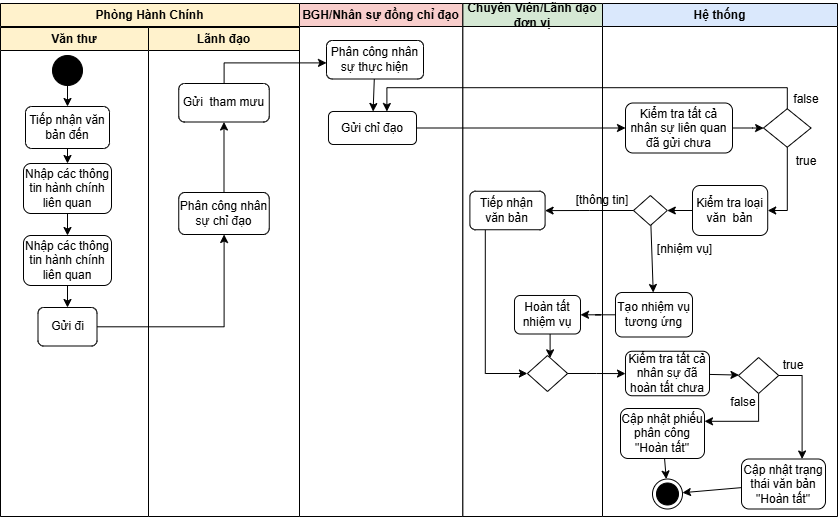

The diagram above was exported from draw.io. Its source (the exported page's mxGraphModel, read from the mxfile embedded in the PNG):
<mxGraphModel dx="1030" dy="534" grid="0" gridSize="10" guides="1" tooltips="1" connect="1" arrows="1" fold="1" page="1" pageScale="1" pageWidth="850" pageHeight="1100" math="0" shadow="0">
  <root>
    <mxCell id="ltXPRMulLHzYpKo3AdZj-0" />
    <mxCell id="ltXPRMulLHzYpKo3AdZj-1" parent="ltXPRMulLHzYpKo3AdZj-0" />
    <mxCell id="ltXPRMulLHzYpKo3AdZj-2" parent="ltXPRMulLHzYpKo3AdZj-1" style="swimlane;whiteSpace=wrap;html=1;swimlaneFillColor=default;fillColor=#fff2cc;strokeColor=default;" value="Phòng Hành Chính" vertex="1">
      <mxGeometry height="513" width="299" x="6" y="188" as="geometry" />
    </mxCell>
    <mxCell id="dixC_-n6UZuwcAp06nXz-1" parent="ltXPRMulLHzYpKo3AdZj-2" style="swimlane;whiteSpace=wrap;html=1;swimlaneFillColor=default;fillColor=#fff2cc;strokeColor=default;" value="Văn thư" vertex="1">
      <mxGeometry height="489" width="148" y="24" as="geometry" />
    </mxCell>
    <mxCell id="7nWxzx9CWyG43NqeVF4C-0" parent="dixC_-n6UZuwcAp06nXz-1" style="ellipse;fillColor=strokeColor;html=1;" value="" vertex="1">
      <mxGeometry height="30" width="30" x="52" y="28" as="geometry" />
    </mxCell>
    <mxCell id="7nWxzx9CWyG43NqeVF4C-1" parent="dixC_-n6UZuwcAp06nXz-1" style="whiteSpace=wrap;html=1;rounded=1;" value="Tiếp nhận văn bản đến" vertex="1">
      <mxGeometry height="42" width="84" x="25" y="79" as="geometry" />
    </mxCell>
    <mxCell id="7nWxzx9CWyG43NqeVF4C-2" edge="1" parent="dixC_-n6UZuwcAp06nXz-1" source="7nWxzx9CWyG43NqeVF4C-0" style="rounded=0;orthogonalLoop=1;jettySize=auto;html=1;" target="7nWxzx9CWyG43NqeVF4C-1">
      <mxGeometry relative="1" as="geometry">
        <mxPoint x="449" y="287.5" as="sourcePoint" />
        <mxPoint x="450" y="328.5" as="targetPoint" />
      </mxGeometry>
    </mxCell>
    <mxCell id="7nWxzx9CWyG43NqeVF4C-11" parent="dixC_-n6UZuwcAp06nXz-1" style="whiteSpace=wrap;html=1;rounded=1;" value="Nhập các thông tin hành chính liên quan" vertex="1">
      <mxGeometry height="50" width="88" x="23" y="136" as="geometry" />
    </mxCell>
    <mxCell id="7nWxzx9CWyG43NqeVF4C-12" edge="1" parent="dixC_-n6UZuwcAp06nXz-1" source="7nWxzx9CWyG43NqeVF4C-1" style="rounded=0;orthogonalLoop=1;jettySize=auto;html=1;" target="7nWxzx9CWyG43NqeVF4C-11">
      <mxGeometry relative="1" as="geometry">
        <mxPoint x="78" y="68" as="sourcePoint" />
        <mxPoint x="77" y="89" as="targetPoint" />
      </mxGeometry>
    </mxCell>
    <mxCell id="7nWxzx9CWyG43NqeVF4C-13" parent="dixC_-n6UZuwcAp06nXz-1" style="whiteSpace=wrap;html=1;rounded=1;" value="Nhập các thông tin hành chính liên quan" vertex="1">
      <mxGeometry height="50" width="88" x="23" y="208" as="geometry" />
    </mxCell>
    <mxCell id="7nWxzx9CWyG43NqeVF4C-14" edge="1" parent="dixC_-n6UZuwcAp06nXz-1" source="7nWxzx9CWyG43NqeVF4C-11" style="rounded=0;orthogonalLoop=1;jettySize=auto;html=1;" target="7nWxzx9CWyG43NqeVF4C-13">
      <mxGeometry relative="1" as="geometry">
        <mxPoint x="714" y="376" as="sourcePoint" />
        <mxPoint x="714" y="461" as="targetPoint" />
      </mxGeometry>
    </mxCell>
    <mxCell id="7nWxzx9CWyG43NqeVF4C-15" parent="dixC_-n6UZuwcAp06nXz-1" style="whiteSpace=wrap;html=1;rounded=1;" value="Gửi đi" vertex="1">
      <mxGeometry height="38.5" width="59" x="37.5" y="280" as="geometry" />
    </mxCell>
    <mxCell id="7nWxzx9CWyG43NqeVF4C-17" edge="1" parent="dixC_-n6UZuwcAp06nXz-1" source="7nWxzx9CWyG43NqeVF4C-13" style="rounded=0;orthogonalLoop=1;jettySize=auto;html=1;" target="7nWxzx9CWyG43NqeVF4C-15">
      <mxGeometry relative="1" as="geometry">
        <mxPoint x="724" y="386" as="sourcePoint" />
        <mxPoint x="724" y="471" as="targetPoint" />
      </mxGeometry>
    </mxCell>
    <mxCell id="dixC_-n6UZuwcAp06nXz-2" parent="ltXPRMulLHzYpKo3AdZj-2" style="swimlane;whiteSpace=wrap;html=1;swimlaneFillColor=default;fillColor=#fff2cc;strokeColor=default;startSize=23;" value="Lãnh đạo" vertex="1">
      <mxGeometry height="489" width="151" x="148" y="24" as="geometry" />
    </mxCell>
    <mxCell id="7nWxzx9CWyG43NqeVF4C-22" edge="1" parent="dixC_-n6UZuwcAp06nXz-2" source="7nWxzx9CWyG43NqeVF4C-19" style="rounded=0;orthogonalLoop=1;jettySize=auto;html=1;" target="7nWxzx9CWyG43NqeVF4C-21">
      <mxGeometry relative="1" as="geometry" />
    </mxCell>
    <mxCell id="7nWxzx9CWyG43NqeVF4C-19" parent="dixC_-n6UZuwcAp06nXz-2" style="whiteSpace=wrap;html=1;rounded=1;" value="Phân công nhân sự chỉ đạo" vertex="1">
      <mxGeometry height="42" width="90.5" x="30.25" y="165" as="geometry" />
    </mxCell>
    <mxCell id="7nWxzx9CWyG43NqeVF4C-21" parent="dixC_-n6UZuwcAp06nXz-2" style="rounded=1;whiteSpace=wrap;html=1;" value="Gửi&amp;nbsp; tham mưu" vertex="1">
      <mxGeometry height="38.5" width="90.5" x="30.25" y="56" as="geometry" />
    </mxCell>
    <mxCell id="7nWxzx9CWyG43NqeVF4C-20" edge="1" parent="ltXPRMulLHzYpKo3AdZj-2" source="7nWxzx9CWyG43NqeVF4C-15" style="rounded=0;orthogonalLoop=1;jettySize=auto;html=1;edgeStyle=orthogonalEdgeStyle;" target="7nWxzx9CWyG43NqeVF4C-19">
      <mxGeometry relative="1" as="geometry" />
    </mxCell>
    <mxCell id="VP6kiMwo-XjqSO8-yk_V-12" edge="1" parent="ltXPRMulLHzYpKo3AdZj-1" source="dixC_-n6UZuwcAp06nXz-3" style="edgeStyle=orthogonalEdgeStyle;rounded=0;orthogonalLoop=1;jettySize=auto;html=1;" value="">
      <mxGeometry relative="1" as="geometry">
        <mxPoint x="423" y="475.9" as="targetPoint" />
      </mxGeometry>
    </mxCell>
    <mxCell id="dixC_-n6UZuwcAp06nXz-3" parent="ltXPRMulLHzYpKo3AdZj-1" style="swimlane;whiteSpace=wrap;html=1;fillColor=#d5e8d4;strokeColor=#000000;swimlaneFillColor=default;startSize=23;" value="Chuyên Viên/Lãnh đạo đơn vị" vertex="1">
      <mxGeometry height="513" width="139.79" x="468.21" y="188" as="geometry">
        <mxRectangle height="26" width="193" x="468.21" y="188" as="alternateBounds" />
      </mxGeometry>
    </mxCell>
    <mxCell id="i6XrrihV26z-sgWuBXUv-28" edge="1" parent="dixC_-n6UZuwcAp06nXz-3" source="i6XrrihV26z-sgWuBXUv-19" style="edgeStyle=orthogonalEdgeStyle;rounded=0;orthogonalLoop=1;jettySize=auto;html=1;" target="i6XrrihV26z-sgWuBXUv-26">
      <mxGeometry relative="1" as="geometry">
        <Array as="points">
          <mxPoint x="22.59" y="370" />
        </Array>
      </mxGeometry>
    </mxCell>
    <mxCell id="i6XrrihV26z-sgWuBXUv-19" parent="dixC_-n6UZuwcAp06nXz-3" style="whiteSpace=wrap;html=1;rounded=1;" value="Tiếp nhận văn bản" vertex="1">
      <mxGeometry height="38.5" width="75.21" x="7.18" y="187.75" as="geometry" />
    </mxCell>
    <mxCell id="i6XrrihV26z-sgWuBXUv-27" edge="1" parent="dixC_-n6UZuwcAp06nXz-3" source="i6XrrihV26z-sgWuBXUv-24" style="edgeStyle=orthogonalEdgeStyle;rounded=0;orthogonalLoop=1;jettySize=auto;html=1;" target="i6XrrihV26z-sgWuBXUv-26">
      <mxGeometry relative="1" as="geometry">
        <Array as="points">
          <mxPoint x="87.39" y="347.4" />
          <mxPoint x="87.39" y="347.4" />
        </Array>
      </mxGeometry>
    </mxCell>
    <mxCell id="i6XrrihV26z-sgWuBXUv-24" parent="dixC_-n6UZuwcAp06nXz-3" style="whiteSpace=wrap;html=1;rounded=1;" value="Hoàn tất nhiệm vụ" vertex="1">
      <mxGeometry height="38.5" width="66" x="51.79" y="292" as="geometry" />
    </mxCell>
    <mxCell id="i6XrrihV26z-sgWuBXUv-26" parent="dixC_-n6UZuwcAp06nXz-3" style="rhombus;whiteSpace=wrap;html=1;shapeInside=1;" value="&lt;div&gt;&lt;br/&gt;&lt;/div&gt;" vertex="1">
      <mxGeometry height="36" width="40.21" x="64.69000000000001" y="352" as="geometry" />
    </mxCell>
    <mxCell id="ltXPRMulLHzYpKo3AdZj-16" parent="ltXPRMulLHzYpKo3AdZj-1" style="swimlane;whiteSpace=wrap;html=1;fillColor=#f8cecc;strokeColor=#000000;swimlaneFillColor=default;" value="BGH/Nhân sự đồng chỉ đạo" vertex="1">
      <mxGeometry height="513" width="163.21" x="305" y="188" as="geometry" />
    </mxCell>
    <mxCell id="7nWxzx9CWyG43NqeVF4C-27" edge="1" parent="ltXPRMulLHzYpKo3AdZj-16" source="7nWxzx9CWyG43NqeVF4C-24" style="rounded=0;orthogonalLoop=1;jettySize=auto;html=1;" target="7nWxzx9CWyG43NqeVF4C-26">
      <mxGeometry relative="1" as="geometry" />
    </mxCell>
    <mxCell id="7nWxzx9CWyG43NqeVF4C-24" parent="ltXPRMulLHzYpKo3AdZj-16" style="rounded=1;whiteSpace=wrap;html=1;" value="Phân công nhân sự thực hiện" vertex="1">
      <mxGeometry height="38.5" width="97" x="27" y="37" as="geometry" />
    </mxCell>
    <mxCell id="7nWxzx9CWyG43NqeVF4C-26" parent="ltXPRMulLHzYpKo3AdZj-16" style="rounded=1;whiteSpace=wrap;html=1;" value="Gửi chỉ đạo" vertex="1">
      <mxGeometry height="33" width="88" x="29" y="108" as="geometry" />
    </mxCell>
    <mxCell id="7nWxzx9CWyG43NqeVF4C-25" edge="1" parent="ltXPRMulLHzYpKo3AdZj-1" source="7nWxzx9CWyG43NqeVF4C-21" style="rounded=0;orthogonalLoop=1;jettySize=auto;html=1;edgeStyle=orthogonalEdgeStyle;" target="7nWxzx9CWyG43NqeVF4C-24">
      <mxGeometry relative="1" as="geometry">
        <Array as="points">
          <mxPoint x="229.6" y="247.4" />
        </Array>
      </mxGeometry>
    </mxCell>
    <mxCell id="7nWxzx9CWyG43NqeVF4C-30" parent="ltXPRMulLHzYpKo3AdZj-1" style="swimlane;whiteSpace=wrap;html=1;fillColor=#dae8fc;strokeColor=default;swimlaneFillColor=default;startSize=23;" value="Hệ thống" vertex="1">
      <mxGeometry height="513" width="235" x="608" y="188" as="geometry" />
    </mxCell>
    <mxCell id="dixC_-n6UZuwcAp06nXz-9" parent="7nWxzx9CWyG43NqeVF4C-30" style="ellipse;html=1;shape=endState;fillColor=strokeColor;" value="" vertex="1">
      <mxGeometry height="30" width="30" x="50" y="475.5" as="geometry" />
    </mxCell>
    <mxCell id="i6XrrihV26z-sgWuBXUv-30" edge="1" parent="7nWxzx9CWyG43NqeVF4C-30" source="VP6kiMwo-XjqSO8-yk_V-4" style="rounded=0;orthogonalLoop=1;jettySize=auto;html=1;" target="dixC_-n6UZuwcAp06nXz-9">
      <mxGeometry relative="1" as="geometry" />
    </mxCell>
    <mxCell id="VP6kiMwo-XjqSO8-yk_V-4" parent="7nWxzx9CWyG43NqeVF4C-30" style="whiteSpace=wrap;html=1;rounded=1;" value="Cập nhật trạng thái văn bản &quot;Hoàn tất&quot;" vertex="1">
      <mxGeometry height="50" width="84" x="139" y="455.5" as="geometry" />
    </mxCell>
    <mxCell id="i6XrrihV26z-sgWuBXUv-8" edge="1" parent="7nWxzx9CWyG43NqeVF4C-30" source="i6XrrihV26z-sgWuBXUv-2" style="edgeStyle=orthogonalEdgeStyle;rounded=0;orthogonalLoop=1;jettySize=auto;html=1;" target="i6XrrihV26z-sgWuBXUv-4">
      <mxGeometry relative="1" as="geometry" />
    </mxCell>
    <mxCell id="i6XrrihV26z-sgWuBXUv-2" parent="7nWxzx9CWyG43NqeVF4C-30" style="whiteSpace=wrap;html=1;rounded=1;" value="Kiểm tra tất cả nhân sự liên quan đã gửi chưa" vertex="1">
      <mxGeometry height="50" width="107" x="23" y="99.5" as="geometry" />
    </mxCell>
    <mxCell id="i6XrrihV26z-sgWuBXUv-14" edge="1" parent="7nWxzx9CWyG43NqeVF4C-30" source="i6XrrihV26z-sgWuBXUv-4" style="edgeStyle=orthogonalEdgeStyle;rounded=0;orthogonalLoop=1;jettySize=auto;html=1;" target="i6XrrihV26z-sgWuBXUv-11">
      <mxGeometry relative="1" as="geometry">
        <Array as="points">
          <mxPoint x="184.8" y="207" />
        </Array>
      </mxGeometry>
    </mxCell>
    <mxCell id="i6XrrihV26z-sgWuBXUv-4" parent="7nWxzx9CWyG43NqeVF4C-30" style="rhombus;whiteSpace=wrap;html=1;shapeInside=1;" value="&lt;div&gt;&lt;br/&gt;&lt;/div&gt;" vertex="1">
      <mxGeometry height="38.5" width="47.5" x="161" y="105.25" as="geometry" />
    </mxCell>
    <mxCell id="i6XrrihV26z-sgWuBXUv-6" parent="7nWxzx9CWyG43NqeVF4C-30" style="text;html=1;whiteSpace=wrap;strokeColor=none;fillColor=none;align=center;verticalAlign=middle;rounded=0;" value="true" vertex="1">
      <mxGeometry height="17.74" width="30" x="189" y="149.5" as="geometry" />
    </mxCell>
    <mxCell id="i6XrrihV26z-sgWuBXUv-9" parent="7nWxzx9CWyG43NqeVF4C-30" style="text;html=1;whiteSpace=wrap;strokeColor=none;fillColor=none;align=center;verticalAlign=middle;rounded=0;" value="false" vertex="1">
      <mxGeometry height="17.74" width="40.21" x="183.89999999999998" y="87.51" as="geometry" />
    </mxCell>
    <mxCell id="i6XrrihV26z-sgWuBXUv-11" parent="7nWxzx9CWyG43NqeVF4C-30" style="whiteSpace=wrap;html=1;rounded=1;" value="Kiểm tra loại văn&amp;nbsp; bản" vertex="1">
      <mxGeometry height="50" width="75.21" x="90" y="182" as="geometry" />
    </mxCell>
    <mxCell id="i6XrrihV26z-sgWuBXUv-23" edge="1" parent="7nWxzx9CWyG43NqeVF4C-30" source="i6XrrihV26z-sgWuBXUv-13" style="rounded=0;orthogonalLoop=1;jettySize=auto;html=1;" target="i6XrrihV26z-sgWuBXUv-22">
      <mxGeometry relative="1" as="geometry" />
    </mxCell>
    <mxCell id="i6XrrihV26z-sgWuBXUv-13" parent="7nWxzx9CWyG43NqeVF4C-30" style="rhombus;whiteSpace=wrap;html=1;shapeInside=1;" value="&lt;div&gt;&lt;br/&gt;&lt;/div&gt;" vertex="1">
      <mxGeometry height="30" width="33.79" x="30.999999999999943" y="192" as="geometry" />
    </mxCell>
    <mxCell id="i6XrrihV26z-sgWuBXUv-16" edge="1" parent="7nWxzx9CWyG43NqeVF4C-30" source="i6XrrihV26z-sgWuBXUv-11" style="rounded=0;orthogonalLoop=1;jettySize=auto;html=1;" target="i6XrrihV26z-sgWuBXUv-13">
      <mxGeometry relative="1" as="geometry">
        <mxPoint x="182" y="338.4" as="sourcePoint" />
        <mxPoint x="182" y="257" as="targetPoint" />
      </mxGeometry>
    </mxCell>
    <mxCell id="i6XrrihV26z-sgWuBXUv-21" parent="7nWxzx9CWyG43NqeVF4C-30" style="text;html=1;whiteSpace=wrap;strokeColor=none;fillColor=none;align=center;verticalAlign=middle;rounded=0;" value="[thông tin]" vertex="1">
      <mxGeometry height="17.74" width="56" x="-28" y="188" as="geometry" />
    </mxCell>
    <mxCell id="i6XrrihV26z-sgWuBXUv-22" parent="7nWxzx9CWyG43NqeVF4C-30" style="whiteSpace=wrap;html=1;rounded=1;" value="Tạo nhiệm vụ tương ứng" vertex="1">
      <mxGeometry height="44.5" width="77" x="13" y="289" as="geometry" />
    </mxCell>
    <mxCell id="i6XrrihV26z-sgWuBXUv-31" parent="7nWxzx9CWyG43NqeVF4C-30" style="text;html=1;whiteSpace=wrap;strokeColor=none;fillColor=none;align=center;verticalAlign=middle;rounded=0;" value="[nhiệm vụ]" vertex="1">
      <mxGeometry height="27.49" width="63" x="51" y="232" as="geometry" />
    </mxCell>
    <mxCell id="ZKjuTow-y5LAwujjRXc9-0" parent="7nWxzx9CWyG43NqeVF4C-30" style="whiteSpace=wrap;html=1;rounded=1;" value="Kiểm tra tất cả nhân sự đã hoàn tất chưa" vertex="1">
      <mxGeometry height="44.5" width="84" x="23" y="347.75" as="geometry" />
    </mxCell>
    <mxCell id="ZKjuTow-y5LAwujjRXc9-3" edge="1" parent="7nWxzx9CWyG43NqeVF4C-30" source="ZKjuTow-y5LAwujjRXc9-1" style="edgeStyle=orthogonalEdgeStyle;rounded=0;orthogonalLoop=1;jettySize=auto;html=1;" target="VP6kiMwo-XjqSO8-yk_V-4">
      <mxGeometry relative="1" as="geometry">
        <Array as="points">
          <mxPoint x="199.6" y="372" />
        </Array>
      </mxGeometry>
    </mxCell>
    <mxCell id="ZKjuTow-y5LAwujjRXc9-4" edge="1" parent="7nWxzx9CWyG43NqeVF4C-30" source="ZKjuTow-y5LAwujjRXc9-1" style="edgeStyle=orthogonalEdgeStyle;rounded=0;orthogonalLoop=1;jettySize=auto;html=1;" target="6mQ03InqROGvOrtzolj1-2">
      <mxGeometry relative="1" as="geometry">
        <Array as="points">
          <mxPoint x="156.1" y="417.8" />
        </Array>
      </mxGeometry>
    </mxCell>
    <mxCell id="ZKjuTow-y5LAwujjRXc9-1" parent="7nWxzx9CWyG43NqeVF4C-30" style="rhombus;whiteSpace=wrap;html=1;shapeInside=1;" value="&lt;div&gt;&lt;br/&gt;&lt;/div&gt;" vertex="1">
      <mxGeometry height="36" width="40.21" x="136.00000000000003" y="354" as="geometry" />
    </mxCell>
    <mxCell id="ZKjuTow-y5LAwujjRXc9-2" edge="1" parent="7nWxzx9CWyG43NqeVF4C-30" source="ZKjuTow-y5LAwujjRXc9-0" style="rounded=0;orthogonalLoop=1;jettySize=auto;html=1;" target="ZKjuTow-y5LAwujjRXc9-1">
      <mxGeometry relative="1" as="geometry">
        <mxPoint x="-25" y="380" as="sourcePoint" />
        <mxPoint x="33" y="380" as="targetPoint" />
      </mxGeometry>
    </mxCell>
    <mxCell id="6mQ03InqROGvOrtzolj1-0" parent="7nWxzx9CWyG43NqeVF4C-30" style="text;html=1;whiteSpace=wrap;strokeColor=none;fillColor=none;align=center;verticalAlign=middle;rounded=0;" value="true" vertex="1">
      <mxGeometry height="17.74" width="30" x="176.21" y="353" as="geometry" />
    </mxCell>
    <mxCell id="6mQ03InqROGvOrtzolj1-1" parent="7nWxzx9CWyG43NqeVF4C-30" style="text;html=1;whiteSpace=wrap;strokeColor=none;fillColor=none;align=center;verticalAlign=middle;rounded=0;" value="false" vertex="1">
      <mxGeometry height="17.74" width="40.21" x="120.78999999999998" y="390" as="geometry" />
    </mxCell>
    <mxCell id="6mQ03InqROGvOrtzolj1-2" parent="7nWxzx9CWyG43NqeVF4C-30" style="whiteSpace=wrap;html=1;rounded=1;" value="Cập nhật phiếu phân công &quot;Hoàn tất&quot;" vertex="1">
      <mxGeometry height="50" width="84" x="18" y="405" as="geometry" />
    </mxCell>
    <mxCell id="6mQ03InqROGvOrtzolj1-3" edge="1" parent="7nWxzx9CWyG43NqeVF4C-30" source="6mQ03InqROGvOrtzolj1-2" style="rounded=0;orthogonalLoop=1;jettySize=auto;html=1;" target="dixC_-n6UZuwcAp06nXz-9">
      <mxGeometry relative="1" as="geometry">
        <mxPoint x="149" y="494" as="sourcePoint" />
        <mxPoint x="90" y="499" as="targetPoint" />
      </mxGeometry>
    </mxCell>
    <mxCell id="i6XrrihV26z-sgWuBXUv-3" edge="1" parent="ltXPRMulLHzYpKo3AdZj-1" source="7nWxzx9CWyG43NqeVF4C-26" style="edgeStyle=orthogonalEdgeStyle;rounded=0;orthogonalLoop=1;jettySize=auto;html=1;" target="i6XrrihV26z-sgWuBXUv-2">
      <mxGeometry relative="1" as="geometry" />
    </mxCell>
    <mxCell id="i6XrrihV26z-sgWuBXUv-7" edge="1" parent="ltXPRMulLHzYpKo3AdZj-1" source="i6XrrihV26z-sgWuBXUv-4" style="edgeStyle=orthogonalEdgeStyle;rounded=0;orthogonalLoop=1;jettySize=auto;html=1;" target="7nWxzx9CWyG43NqeVF4C-26">
      <mxGeometry relative="1" as="geometry">
        <Array as="points">
          <mxPoint x="791.8" y="272.2" />
          <mxPoint x="392.4" y="272.2" />
        </Array>
      </mxGeometry>
    </mxCell>
    <mxCell id="i6XrrihV26z-sgWuBXUv-20" edge="1" parent="ltXPRMulLHzYpKo3AdZj-1" source="i6XrrihV26z-sgWuBXUv-13" style="edgeStyle=orthogonalEdgeStyle;rounded=0;orthogonalLoop=1;jettySize=auto;html=1;" target="i6XrrihV26z-sgWuBXUv-19">
      <mxGeometry relative="1" as="geometry" />
    </mxCell>
    <mxCell id="i6XrrihV26z-sgWuBXUv-25" edge="1" parent="ltXPRMulLHzYpKo3AdZj-1" source="i6XrrihV26z-sgWuBXUv-22" style="edgeStyle=orthogonalEdgeStyle;rounded=0;orthogonalLoop=1;jettySize=auto;html=1;" target="i6XrrihV26z-sgWuBXUv-24">
      <mxGeometry relative="1" as="geometry" />
    </mxCell>
    <mxCell id="i6XrrihV26z-sgWuBXUv-29" edge="1" parent="ltXPRMulLHzYpKo3AdZj-1" source="i6XrrihV26z-sgWuBXUv-26" style="edgeStyle=orthogonalEdgeStyle;rounded=0;orthogonalLoop=1;jettySize=auto;html=1;" target="ZKjuTow-y5LAwujjRXc9-0">
      <mxGeometry relative="1" as="geometry" />
    </mxCell>
  </root>
</mxGraphModel>